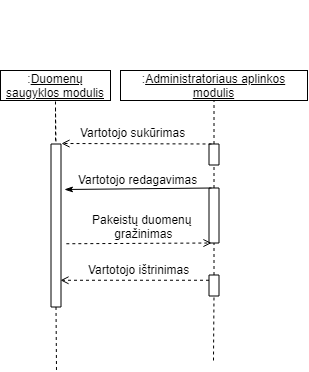

The diagram above was exported from draw.io. Its source (the exported page's mxGraphModel, read from the mxfile embedded in the PNG):
<mxGraphModel dx="1469" dy="403" grid="1" gridSize="10" guides="1" tooltips="1" connect="1" arrows="1" fold="1" page="1" pageScale="1" pageWidth="827" pageHeight="1169" math="0" shadow="0">
  <root>
    <mxCell id="0" />
    <mxCell id="1" parent="0" />
    <mxCell id="u62dXgDXQbyvqBKbDO1r-7" value=":&lt;u&gt;Duomenų saugyklos modulis&lt;/u&gt;" style="rounded=0;whiteSpace=wrap;html=1;fillColor=none;" parent="1" vertex="1">
      <mxGeometry x="-620" y="110" width="110" height="30" as="geometry" />
    </mxCell>
    <mxCell id="u62dXgDXQbyvqBKbDO1r-9" value="" style="group" parent="1" vertex="1" connectable="0">
      <mxGeometry x="-500" y="40" width="187" height="100" as="geometry" />
    </mxCell>
    <mxCell id="u62dXgDXQbyvqBKbDO1r-2" value=":&lt;u&gt;Administratoriaus aplinkos modulis&lt;/u&gt;" style="rounded=0;whiteSpace=wrap;html=1;fillColor=none;" parent="u62dXgDXQbyvqBKbDO1r-9" vertex="1">
      <mxGeometry y="70" width="187" height="30" as="geometry" />
    </mxCell>
    <mxCell id="u62dXgDXQbyvqBKbDO1r-25" value="" style="endArrow=none;dashed=1;html=1;entryX=0.5;entryY=1;entryDx=0;entryDy=0;exitX=1;exitY=0.5;exitDx=0;exitDy=0;" parent="1" target="u62dXgDXQbyvqBKbDO1r-7" edge="1">
      <mxGeometry width="50" height="50" relative="1" as="geometry">
        <mxPoint x="-565" y="180" as="sourcePoint" />
        <mxPoint x="-530" y="300" as="targetPoint" />
      </mxGeometry>
    </mxCell>
    <mxCell id="u62dXgDXQbyvqBKbDO1r-101" value="" style="rounded=0;whiteSpace=wrap;html=1;fillColor=#ffffff;rotation=-90;" parent="1" vertex="1">
      <mxGeometry x="-646" y="260" width="163" height="10" as="geometry" />
    </mxCell>
    <mxCell id="u62dXgDXQbyvqBKbDO1r-109" value="" style="rounded=0;whiteSpace=wrap;html=1;fillColor=#ffffff;rotation=-90;" parent="1" vertex="1">
      <mxGeometry x="-417" y="189" width="21" height="10" as="geometry" />
    </mxCell>
    <mxCell id="u62dXgDXQbyvqBKbDO1r-142" value="" style="endArrow=none;dashed=1;html=1;exitX=0;exitY=0.5;exitDx=0;exitDy=0;entryX=1;entryY=0.5;entryDx=0;entryDy=0;" parent="1" target="u62dXgDXQbyvqBKbDO1r-101" edge="1">
      <mxGeometry width="50" height="50" relative="1" as="geometry">
        <mxPoint x="-565" y="148" as="sourcePoint" />
        <mxPoint x="-565" y="185.5" as="targetPoint" />
      </mxGeometry>
    </mxCell>
    <mxCell id="u62dXgDXQbyvqBKbDO1r-150" value="" style="endArrow=none;dashed=1;html=1;exitX=0;exitY=0.5;exitDx=0;exitDy=0;" parent="1" source="u62dXgDXQbyvqBKbDO1r-101" edge="1">
      <mxGeometry width="50" height="50" relative="1" as="geometry">
        <mxPoint x="-564" y="238.5" as="sourcePoint" />
        <mxPoint x="-564" y="410" as="targetPoint" />
      </mxGeometry>
    </mxCell>
    <mxCell id="u62dXgDXQbyvqBKbDO1r-158" value="" style="endArrow=none;dashed=1;html=1;entryX=0;entryY=0.5;entryDx=0;entryDy=0;" parent="1" edge="1" target="u62dXgDXQbyvqBKbDO1r-109" source="k10ZNpkyHo9znuHSubOV-1">
      <mxGeometry width="50" height="50" relative="1" as="geometry">
        <mxPoint x="-407" y="320" as="sourcePoint" />
        <mxPoint x="-407.5" y="235.5" as="targetPoint" />
      </mxGeometry>
    </mxCell>
    <mxCell id="Eo0td91M2NNU_xiJrZ3B-5" value="" style="endArrow=none;dashed=1;html=1;entryX=0.5;entryY=1;entryDx=0;entryDy=0;exitX=1;exitY=0.5;exitDx=0;exitDy=0;" parent="1" source="u62dXgDXQbyvqBKbDO1r-109" target="u62dXgDXQbyvqBKbDO1r-2" edge="1">
      <mxGeometry width="50" height="50" relative="1" as="geometry">
        <mxPoint x="-650" y="415.5" as="sourcePoint" />
        <mxPoint x="-650" y="215.5" as="targetPoint" />
      </mxGeometry>
    </mxCell>
    <mxCell id="YRlVI059RlTUn7pPX59C-3" value="" style="endArrow=open;html=1;exitX=1;exitY=0.25;exitDx=0;exitDy=0;endFill=0;dashed=1;" parent="1" source="u62dXgDXQbyvqBKbDO1r-109" edge="1">
      <mxGeometry width="50" height="50" relative="1" as="geometry">
        <mxPoint x="-695" y="193" as="sourcePoint" />
        <mxPoint x="-559" y="183" as="targetPoint" />
      </mxGeometry>
    </mxCell>
    <mxCell id="YRlVI059RlTUn7pPX59C-4" value="Vartotojo sukūrimas" style="text;html=1;resizable=0;points=[];autosize=1;align=left;verticalAlign=top;spacingTop=-4;" parent="1" vertex="1">
      <mxGeometry x="-542" y="163" width="120" height="20" as="geometry" />
    </mxCell>
    <mxCell id="k10ZNpkyHo9znuHSubOV-1" value="" style="rounded=0;whiteSpace=wrap;html=1;fillColor=#ffffff;rotation=-90;" vertex="1" parent="1">
      <mxGeometry x="-434" y="250" width="55" height="10" as="geometry" />
    </mxCell>
    <mxCell id="k10ZNpkyHo9znuHSubOV-2" value="" style="endArrow=none;dashed=1;html=1;entryX=0;entryY=0.5;entryDx=0;entryDy=0;" edge="1" parent="1" source="k10ZNpkyHo9znuHSubOV-7" target="k10ZNpkyHo9znuHSubOV-1">
      <mxGeometry width="50" height="50" relative="1" as="geometry">
        <mxPoint x="-406" y="370" as="sourcePoint" />
        <mxPoint x="-406.5" y="204.5" as="targetPoint" />
      </mxGeometry>
    </mxCell>
    <mxCell id="k10ZNpkyHo9znuHSubOV-3" value="" style="endArrow=classicThin;html=1;exitX=1;exitY=0.25;exitDx=0;exitDy=0;endFill=1;verticalAlign=middle;" edge="1" parent="1" source="k10ZNpkyHo9znuHSubOV-1">
      <mxGeometry width="50" height="50" relative="1" as="geometry">
        <mxPoint x="-399" y="193.5" as="sourcePoint" />
        <mxPoint x="-556" y="229" as="targetPoint" />
      </mxGeometry>
    </mxCell>
    <mxCell id="k10ZNpkyHo9znuHSubOV-4" value="Vartotojo redagavimas" style="text;html=1;resizable=0;points=[];autosize=1;align=left;verticalAlign=top;spacingTop=-4;" vertex="1" parent="1">
      <mxGeometry x="-544" y="210" width="130" height="20" as="geometry" />
    </mxCell>
    <mxCell id="k10ZNpkyHo9znuHSubOV-5" value="" style="endArrow=open;html=1;exitX=0.388;exitY=1.534;exitDx=0;exitDy=0;endFill=0;dashed=1;entryX=0;entryY=0.25;entryDx=0;entryDy=0;exitPerimeter=0;" edge="1" parent="1" source="u62dXgDXQbyvqBKbDO1r-101" target="k10ZNpkyHo9znuHSubOV-1">
      <mxGeometry width="50" height="50" relative="1" as="geometry">
        <mxPoint x="-399.0000000000002" y="193.4999999999999" as="sourcePoint" />
        <mxPoint x="-549" y="193" as="targetPoint" />
      </mxGeometry>
    </mxCell>
    <mxCell id="k10ZNpkyHo9znuHSubOV-6" value="Pakeistų duomenų &lt;br&gt;gražinimas" style="text;html=1;resizable=0;points=[];autosize=1;align=center;verticalAlign=top;spacingTop=-4;" vertex="1" parent="1">
      <mxGeometry x="-534" y="250" width="110" height="30" as="geometry" />
    </mxCell>
    <mxCell id="k10ZNpkyHo9znuHSubOV-7" value="" style="rounded=0;whiteSpace=wrap;html=1;fillColor=#ffffff;rotation=-90;" vertex="1" parent="1">
      <mxGeometry x="-417" y="320" width="21" height="10" as="geometry" />
    </mxCell>
    <mxCell id="k10ZNpkyHo9znuHSubOV-8" value="" style="endArrow=none;dashed=1;html=1;entryX=0;entryY=0.5;entryDx=0;entryDy=0;" edge="1" parent="1" target="k10ZNpkyHo9znuHSubOV-7">
      <mxGeometry width="50" height="50" relative="1" as="geometry">
        <mxPoint x="-407" y="400" as="sourcePoint" />
        <mxPoint x="-406.5" y="282.5" as="targetPoint" />
      </mxGeometry>
    </mxCell>
    <mxCell id="k10ZNpkyHo9znuHSubOV-9" value="" style="endArrow=open;html=1;exitX=0.75;exitY=0;exitDx=0;exitDy=0;endFill=0;dashed=1;entryX=0.164;entryY=0.95;entryDx=0;entryDy=0;entryPerimeter=0;" edge="1" parent="1" source="k10ZNpkyHo9znuHSubOV-7" target="u62dXgDXQbyvqBKbDO1r-101">
      <mxGeometry width="50" height="50" relative="1" as="geometry">
        <mxPoint x="-544.1600000000002" y="293.256" as="sourcePoint" />
        <mxPoint x="-399" y="292.5" as="targetPoint" />
      </mxGeometry>
    </mxCell>
    <mxCell id="k10ZNpkyHo9znuHSubOV-10" value="Vartotojo ištrinimas" style="text;html=1;resizable=0;points=[];autosize=1;align=left;verticalAlign=top;spacingTop=-4;" vertex="1" parent="1">
      <mxGeometry x="-534" y="300" width="120" height="20" as="geometry" />
    </mxCell>
  </root>
</mxGraphModel>